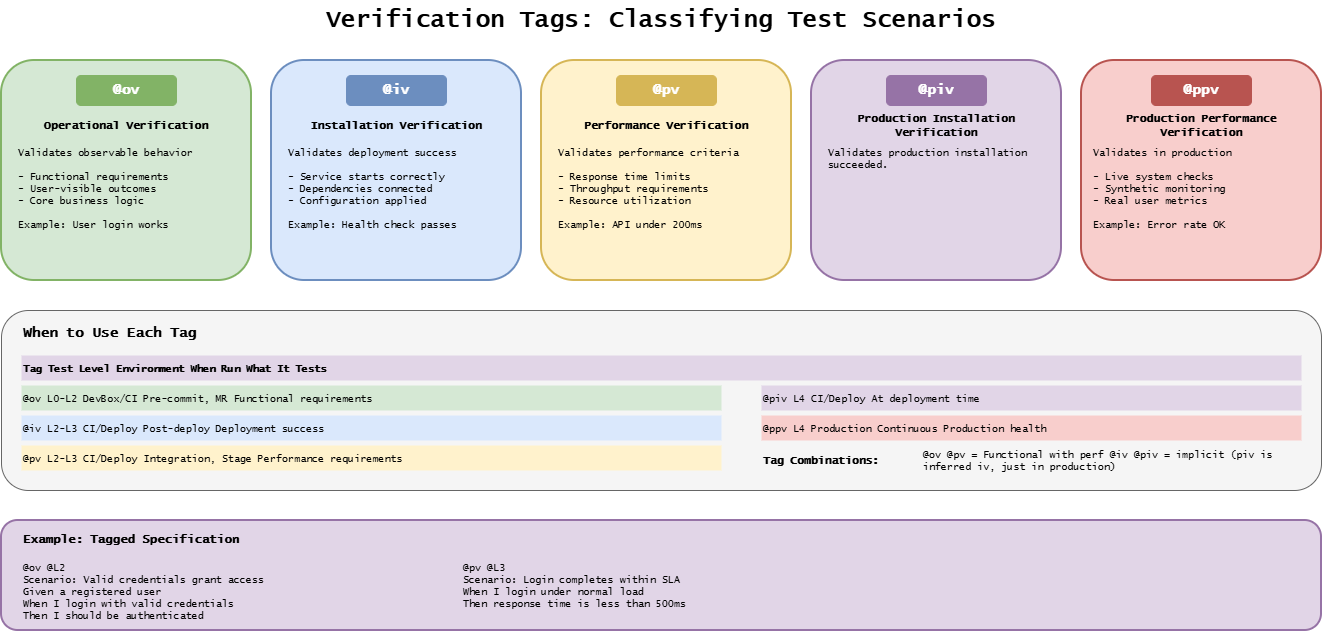

The diagram above was exported from draw.io. Its source (the exported page's mxGraphModel, read from the mxfile embedded in the PNG):
<mxGraphModel dx="1271" dy="551" grid="1" gridSize="10" guides="1" tooltips="1" connect="1" arrows="1" fold="1" page="1" pageScale="1" pageWidth="1400" pageHeight="700" background="#ffffff" math="0" shadow="0">
  <root>
    <mxCell id="0" />
    <mxCell id="1" parent="0" />
    <mxCell id="title" parent="1" style="text;html=1;strokeColor=none;fillColor=none;align=center;verticalAlign=middle;whiteSpace=wrap;rounded=0;fontFamily=Lucida Console;fontStyle=1;fontSize=24;" value="Verification Tags: Classifying Test Scenarios" vertex="1">
      <mxGeometry height="40" width="700" x="350" y="20" as="geometry" />
    </mxCell>
    <mxCell id="ov-box" parent="1" style="rounded=1;whiteSpace=wrap;html=1;fillColor=#d5e8d4;strokeColor=#82b366;strokeWidth=2;" value="" vertex="1">
      <mxGeometry height="220" width="250" x="40" y="80" as="geometry" />
    </mxCell>
    <mxCell id="ov-tag" parent="1" style="rounded=1;whiteSpace=wrap;html=1;fillColor=#82b366;strokeColor=#82b366;fontFamily=Lucida Console;fontStyle=1;fontSize=14;fontColor=#ffffff;" value="@ov" vertex="1">
      <mxGeometry height="30" width="100" x="115" y="95" as="geometry" />
    </mxCell>
    <mxCell id="ov-title" parent="1" style="text;html=1;strokeColor=none;fillColor=none;align=center;verticalAlign=middle;whiteSpace=wrap;rounded=0;fontFamily=Lucida Console;fontStyle=1;fontSize=11;" value="Operational Verification" vertex="1">
      <mxGeometry height="20" width="220" x="55" y="135" as="geometry" />
    </mxCell>
    <mxCell id="ov-content" parent="1" style="text;html=1;strokeColor=none;fillColor=none;align=left;verticalAlign=top;whiteSpace=wrap;rounded=0;fontFamily=Lucida Console;fontSize=10;" value="Validates observable behavior&#10;&#10;- Functional requirements&#10;- User-visible outcomes&#10;- Core business logic&#10;&#10;Example: User login works" vertex="1">
      <mxGeometry height="130" width="220" x="55" y="160" as="geometry" />
    </mxCell>
    <mxCell id="iv-box" parent="1" style="rounded=1;whiteSpace=wrap;html=1;fillColor=#dae8fc;strokeColor=#6c8ebf;strokeWidth=2;" value="" vertex="1">
      <mxGeometry height="220" width="250" x="310" y="80" as="geometry" />
    </mxCell>
    <mxCell id="iv-tag" parent="1" style="rounded=1;whiteSpace=wrap;html=1;fillColor=#6c8ebf;strokeColor=#6c8ebf;fontFamily=Lucida Console;fontStyle=1;fontSize=14;fontColor=#ffffff;" value="@iv" vertex="1">
      <mxGeometry height="30" width="100" x="385" y="95" as="geometry" />
    </mxCell>
    <mxCell id="iv-title" parent="1" style="text;html=1;strokeColor=none;fillColor=none;align=center;verticalAlign=middle;whiteSpace=wrap;rounded=0;fontFamily=Lucida Console;fontStyle=1;fontSize=11;" value="Installation Verification" vertex="1">
      <mxGeometry height="20" width="220" x="325" y="135" as="geometry" />
    </mxCell>
    <mxCell id="iv-content" parent="1" style="text;html=1;strokeColor=none;fillColor=none;align=left;verticalAlign=top;whiteSpace=wrap;rounded=0;fontFamily=Lucida Console;fontSize=10;" value="Validates deployment success&#10;&#10;- Service starts correctly&#10;- Dependencies connected&#10;- Configuration applied&#10;&#10;Example: Health check passes" vertex="1">
      <mxGeometry height="130" width="220" x="325" y="160" as="geometry" />
    </mxCell>
    <mxCell id="pv-box" parent="1" style="rounded=1;whiteSpace=wrap;html=1;fillColor=#fff2cc;strokeColor=#d6b656;strokeWidth=2;" value="" vertex="1">
      <mxGeometry height="220" width="250" x="580" y="80" as="geometry" />
    </mxCell>
    <mxCell id="pv-tag" parent="1" style="rounded=1;whiteSpace=wrap;html=1;fillColor=#d6b656;strokeColor=#d6b656;fontFamily=Lucida Console;fontStyle=1;fontSize=14;fontColor=#ffffff;" value="@pv" vertex="1">
      <mxGeometry height="30" width="100" x="655" y="95" as="geometry" />
    </mxCell>
    <mxCell id="pv-title" parent="1" style="text;html=1;strokeColor=none;fillColor=none;align=center;verticalAlign=middle;whiteSpace=wrap;rounded=0;fontFamily=Lucida Console;fontStyle=1;fontSize=11;" value="Performance Verification" vertex="1">
      <mxGeometry height="20" width="220" x="595" y="135" as="geometry" />
    </mxCell>
    <mxCell id="pv-content" parent="1" style="text;html=1;strokeColor=none;fillColor=none;align=left;verticalAlign=top;whiteSpace=wrap;rounded=0;fontFamily=Lucida Console;fontSize=10;" value="Validates performance criteria&#10;&#10;- Response time limits&#10;- Throughput requirements&#10;- Resource utilization&#10;&#10;Example: API under 200ms" vertex="1">
      <mxGeometry height="130" width="220" x="595" y="160" as="geometry" />
    </mxCell>
    <mxCell id="piv-box" parent="1" style="rounded=1;whiteSpace=wrap;html=1;fillColor=#e1d5e7;strokeColor=#9673a6;strokeWidth=2;" value="" vertex="1">
      <mxGeometry height="220" width="250" x="850" y="80" as="geometry" />
    </mxCell>
    <mxCell id="piv-tag" parent="1" style="rounded=1;whiteSpace=wrap;html=1;fillColor=#9673a6;strokeColor=#9673a6;fontFamily=Lucida Console;fontStyle=1;fontSize=14;fontColor=#ffffff;" value="@piv" vertex="1">
      <mxGeometry height="30" width="100" x="925" y="95" as="geometry" />
    </mxCell>
    <mxCell id="piv-title" parent="1" style="text;html=1;strokeColor=none;fillColor=none;align=center;verticalAlign=middle;whiteSpace=wrap;rounded=0;fontFamily=Lucida Console;fontStyle=1;fontSize=11;" value="Production Installation Verification" vertex="1">
      <mxGeometry height="20" width="220" x="865" y="135" as="geometry" />
    </mxCell>
    <mxCell id="piv-content" parent="1" style="text;html=1;strokeColor=none;fillColor=none;align=left;verticalAlign=top;whiteSpace=wrap;rounded=0;fontFamily=Lucida Console;fontSize=10;" value="Validates production installation succeeded." vertex="1">
      <mxGeometry height="130" width="220" x="865" y="160" as="geometry" />
    </mxCell>
    <mxCell id="ppv-box" parent="1" style="rounded=1;whiteSpace=wrap;html=1;fillColor=#f8cecc;strokeColor=#b85450;strokeWidth=2;" value="" vertex="1">
      <mxGeometry height="220" width="240" x="1120" y="80" as="geometry" />
    </mxCell>
    <mxCell id="ppv-tag" parent="1" style="rounded=1;whiteSpace=wrap;html=1;fillColor=#b85450;strokeColor=#b85450;fontFamily=Lucida Console;fontStyle=1;fontSize=14;fontColor=#ffffff;" value="@ppv" vertex="1">
      <mxGeometry height="30" width="100" x="1190" y="95" as="geometry" />
    </mxCell>
    <mxCell id="ppv-title" parent="1" style="text;html=1;strokeColor=none;fillColor=none;align=center;verticalAlign=middle;whiteSpace=wrap;rounded=0;fontFamily=Lucida Console;fontStyle=1;fontSize=11;" value="Production Performance Verification" vertex="1">
      <mxGeometry height="20" width="220" x="1130" y="135" as="geometry" />
    </mxCell>
    <mxCell id="ppv-content" parent="1" style="text;html=1;strokeColor=none;fillColor=none;align=left;verticalAlign=top;whiteSpace=wrap;rounded=0;fontFamily=Lucida Console;fontSize=10;" value="Validates in production&#10;&#10;- Live system checks&#10;- Synthetic monitoring&#10;- Real user metrics&#10;&#10;Example: Error rate OK" vertex="1">
      <mxGeometry height="130" width="210" x="1130" y="160" as="geometry" />
    </mxCell>
    <mxCell id="when-box" parent="1" style="rounded=1;whiteSpace=wrap;html=1;fillColor=#f5f5f5;strokeColor=#666666;strokeWidth=1;" value="" vertex="1">
      <mxGeometry height="180" width="1320" x="40" y="330" as="geometry" />
    </mxCell>
    <mxCell id="when-title" parent="1" style="text;html=1;strokeColor=none;fillColor=none;align=left;verticalAlign=middle;whiteSpace=wrap;rounded=0;fontFamily=Lucida Console;fontStyle=1;fontSize=14;" value="When to Use Each Tag" vertex="1">
      <mxGeometry height="25" width="250" x="60" y="340" as="geometry" />
    </mxCell>
    <mxCell id="header" parent="1" style="text;html=1;strokeColor=none;fillColor=#e1d5e7;align=left;verticalAlign=middle;whiteSpace=wrap;rounded=0;fontFamily=Lucida Console;fontStyle=1;fontSize=10;" value="Tag      Test Level    Environment      When Run            What It Tests" vertex="1">
      <mxGeometry height="25" width="1280" x="60" y="375" as="geometry" />
    </mxCell>
    <mxCell id="row1" parent="1" style="text;html=1;strokeColor=none;fillColor=#d5e8d4;align=left;verticalAlign=middle;whiteSpace=wrap;rounded=0;fontFamily=Lucida Console;fontSize=10;" value="@ov     L0-L2         DevBox/CI        Pre-commit, MR      Functional requirements" vertex="1">
      <mxGeometry height="25" width="700" x="60" y="405" as="geometry" />
    </mxCell>
    <mxCell id="row2" parent="1" style="text;html=1;strokeColor=none;fillColor=#dae8fc;align=left;verticalAlign=middle;whiteSpace=wrap;rounded=0;fontFamily=Lucida Console;fontSize=10;" value="@iv     L2-L3         CI/Deploy        Post-deploy         Deployment success" vertex="1">
      <mxGeometry height="25" width="700" x="60" y="435" as="geometry" />
    </mxCell>
    <mxCell id="row3" parent="1" style="text;html=1;strokeColor=none;fillColor=#fff2cc;align=left;verticalAlign=middle;whiteSpace=wrap;rounded=0;fontFamily=Lucida Console;fontSize=10;" value="@pv     L2-L3         CI/Deploy        Integration, Stage  Performance requirements" vertex="1">
      <mxGeometry height="25" width="700" x="60" y="465" as="geometry" />
    </mxCell>
    <mxCell id="row4" parent="1" style="text;html=1;strokeColor=none;fillColor=#e1d5e7;align=left;verticalAlign=middle;whiteSpace=wrap;rounded=0;fontFamily=Lucida Console;fontSize=10;" value="@piv L4 CI/Deploy At deployment time" vertex="1">
      <mxGeometry height="25" width="540" x="800" y="405" as="geometry" />
    </mxCell>
    <mxCell id="row5" parent="1" style="text;html=1;strokeColor=none;fillColor=#f8cecc;align=left;verticalAlign=middle;whiteSpace=wrap;rounded=0;fontFamily=Lucida Console;fontSize=10;" value="@ppv    L4           Production       Continuous          Production health" vertex="1">
      <mxGeometry height="25" width="540" x="800" y="435" as="geometry" />
    </mxCell>
    <mxCell id="combo-title" parent="1" style="text;html=1;strokeColor=none;fillColor=none;align=left;verticalAlign=middle;whiteSpace=wrap;rounded=0;fontFamily=Lucida Console;fontStyle=1;fontSize=11;" value="Tag Combinations:" vertex="1">
      <mxGeometry height="20" width="150" x="800" y="470" as="geometry" />
    </mxCell>
    <mxCell id="combo" parent="1" style="text;html=1;strokeColor=none;fillColor=none;align=left;verticalAlign=middle;whiteSpace=wrap;rounded=0;fontFamily=Lucida Console;fontSize=10;" value="@ov @pv = Functional with perf    @iv @piv = implicit (piv is inferred iv, just in production)" vertex="1">
      <mxGeometry height="20" width="380" x="960" y="470" as="geometry" />
    </mxCell>
    <mxCell id="example-box" parent="1" style="rounded=1;whiteSpace=wrap;html=1;fillColor=#e1d5e7;strokeColor=#9673a6;strokeWidth=2;" value="" vertex="1">
      <mxGeometry height="110" width="1320" x="40" y="540" as="geometry" />
    </mxCell>
    <mxCell id="example-title" parent="1" style="text;html=1;strokeColor=none;fillColor=none;align=left;verticalAlign=middle;whiteSpace=wrap;rounded=0;fontFamily=Lucida Console;fontStyle=1;fontSize=12;" value="Example: Tagged Specification" vertex="1">
      <mxGeometry height="20" width="300" x="60" y="550" as="geometry" />
    </mxCell>
    <mxCell id="example1" parent="1" style="text;html=1;strokeColor=none;fillColor=none;align=left;verticalAlign=top;whiteSpace=wrap;rounded=0;fontFamily=Lucida Console;fontSize=10;" value="@ov @L2&#10;Scenario: Valid credentials grant access&#10;  Given a registered user&#10;  When I login with valid credentials&#10;  Then I should be authenticated" vertex="1">
      <mxGeometry height="70" width="400" x="60" y="575" as="geometry" />
    </mxCell>
    <mxCell id="example2" parent="1" style="text;html=1;strokeColor=none;fillColor=none;align=left;verticalAlign=top;whiteSpace=wrap;rounded=0;fontFamily=Lucida Console;fontSize=10;" value="@pv @L3&#10;Scenario: Login completes within SLA&#10;  When I login under normal load&#10;  Then response time is less than 500ms" vertex="1">
      <mxGeometry height="70" width="350" x="500" y="575" as="geometry" />
    </mxCell>
  </root>
</mxGraphModel>